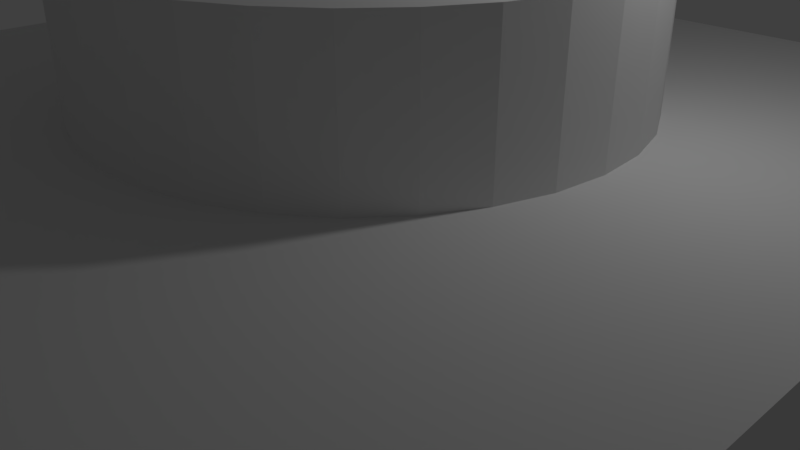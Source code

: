 # Source: button.blend  (saved by Blender 2.79.0; exported with 4.5.12 LTS)
import bpy
from mathutils import Matrix  # noqa: F401  (used for matrix-valued properties, if any)

bpy.ops.wm.read_factory_settings(use_empty=True)
scene = bpy.context.scene
scene.name = 'Scene'

# ---- collections
col_collection_1 = bpy.data.collections.new('Collection 1'); scene.collection.children.link(col_collection_1)

# ---- world
world_world = bpy.data.worlds.new('World'); scene.world = world_world
world_world.color = (0.05088, 0.05088, 0.05088)
world_world.use_sun_shadow = False
world_world.sun_shadow_jitter_overblur = 0.0
world_world.cycles.sampling_method = 'MANUAL'

# ---- cameras
cam_camera = bpy.data.cameras.new('Camera')
cam_camera.clip_end = 100.0
cam_camera.lens = 35.0
cam_camera.sensor_width = 32.0
cam_camera.sensor_height = 18.0
cam_camera.ortho_scale = 7.314
cam_camera.dof.focus_distance = 0.0
cam_camera.dof.aperture_fstop = 128.0

# ---- lights
light_lamp = bpy.data.lights.new('Lamp', 'POINT')
light_lamp.transmission_factor = 0.0
light_lamp.cutoff_distance = 30.0
light_lamp.energy = 100.0
light_lamp.shadow_buffer_clip_start = 1.001
light_lamp.shadow_soft_size = 0.1
light_lamp.shadow_maximum_resolution = 0.006
light_lamp.use_absolute_resolution = True

# ---- meshes
me_cube_002 = bpy.data.meshes.new('Cube.002')
me_cube_002.from_pydata([(-5.113, -6.0, -6.0), (-6.0, -5.113, -6.0), (-6.0, -5.113, 6.0), (-5.113, -6.0, 6.0), (-6.0, 5.113, -6.0), (-5.113, 6.0, -6.0), (-5.113, 6.0, 6.0), (-6.0, 5.113, 6.0), (6.0, -5.113, -6.0), (5.113, -6.0, -6.0), (5.113, -6.0, 6.0), (6.0, -5.113, 6.0), (5.113, 6.0, -6.0), (6.0, 5.113, -6.0), (6.0, 5.113, 6.0), (5.113, 6.0, 6.0)], [], [(9, 10, 3, 0), (13, 14, 11, 8), (14, 15, 6, 7, 2, 3, 10, 11), (1, 2, 7, 4), (5, 6, 15, 12), (0, 3, 2, 1), (6, 5, 4, 7), (14, 13, 12, 15), (10, 9, 8, 11), (4, 5, 12, 13, 8, 9, 0, 1)])
me_cube_002.use_remesh_preserve_volume = False
me_cube_002.use_remesh_preserve_attributes = False
me_cube_002.use_mirror_vertex_groups = False
me_cube_002.update()
me_cylinder_001 = bpy.data.meshes.new('Cylinder.001')
me_cylinder_001.from_pydata([(0.0, 3.35, -1.0), (0.0, 3.35, 1.0), (0.6536, 3.286, -1.0), (0.6536, 3.286, 1.0), (1.282, 3.095, -1.0), (1.282, 3.095, 1.0), (1.861, 2.785, -1.0), (1.861, 2.785, 1.0), (2.369, 2.369, -1.0), (2.369, 2.369, 1.0), (2.785, 1.861, -1.0), (2.785, 1.861, 1.0), (3.095, 1.282, -1.0), (3.095, 1.282, 1.0), (3.286, 0.6536, -1.0), (3.286, 0.6536, 1.0), (3.35, 2.529e-07, -1.0), (3.35, 2.529e-07, 1.0), (3.286, -0.6536, -1.0), (3.286, -0.6536, 1.0), (3.095, -1.282, -1.0), (3.095, -1.282, 1.0), (2.785, -1.861, -1.0), (2.785, -1.861, 1.0), (2.369, -2.369, -1.0), (2.369, -2.369, 1.0), (1.861, -2.785, -1.0), (1.861, -2.785, 1.0), (1.282, -3.095, -1.0), (1.282, -3.095, 1.0), (0.6536, -3.286, -1.0), (0.6536, -3.286, 1.0), (-1.092e-06, -3.35, -1.0), (-1.092e-06, -3.35, 1.0), (-0.6536, -3.286, -1.0), (-0.6536, -3.286, 1.0), (-1.282, -3.095, -1.0), (-1.282, -3.095, 1.0), (-1.861, -2.785, -1.0), (-1.861, -2.785, 1.0), (-2.369, -2.369, -1.0), (-2.369, -2.369, 1.0), (-2.785, -1.861, -1.0), (-2.785, -1.861, 1.0), (-3.095, -1.282, -1.0), (-3.095, -1.282, 1.0), (-3.286, -0.6535, -1.0), (-3.286, -0.6535, 1.0), (-3.35, 3.235e-06, -1.0), (-3.35, 3.235e-06, 1.0), (-3.286, 0.6536, -1.0), (-3.286, 0.6536, 1.0), (-3.095, 1.282, -1.0), (-3.095, 1.282, 1.0), (-2.785, 1.861, -1.0), (-2.785, 1.861, 1.0), (-2.369, 2.369, -1.0), (-2.369, 2.369, 1.0), (-1.861, 2.785, -1.0), (-1.861, 2.785, 1.0), (-1.282, 3.095, -1.0), (-1.282, 3.095, 1.0), (-0.6535, 3.286, -1.0), (-0.6535, 3.286, 1.0)], [], [(0, 1, 3, 2), (2, 3, 5, 4), (4, 5, 7, 6), (6, 7, 9, 8), (8, 9, 11, 10), (10, 11, 13, 12), (12, 13, 15, 14), (14, 15, 17, 16), (16, 17, 19, 18), (18, 19, 21, 20), (20, 21, 23, 22), (22, 23, 25, 24), (24, 25, 27, 26), (26, 27, 29, 28), (28, 29, 31, 30), (30, 31, 33, 32), (32, 33, 35, 34), (34, 35, 37, 36), (36, 37, 39, 38), (38, 39, 41, 40), (40, 41, 43, 42), (42, 43, 45, 44), (44, 45, 47, 46), (46, 47, 49, 48), (48, 49, 51, 50), (50, 51, 53, 52), (52, 53, 55, 54), (54, 55, 57, 56), (56, 57, 59, 58), (58, 59, 61, 60), (3, 1, 63, 61, 59, 57, 55, 53, 51, 49, 47, 45, 43, 41, 39, 37, 35, 33, 31, 29, 27, 25, 23, 21, 19, 17, 15, 13, 11, 9, 7, 5), (60, 61, 63, 62), (62, 63, 1, 0), (0, 2, 4, 6, 8, 10, 12, 14, 16, 18, 20, 22, 24, 26, 28, 30, 32, 34, 36, 38, 40, 42, 44, 46, 48, 50, 52, 54, 56, 58, 60, 62)])
me_cylinder_001.use_remesh_preserve_volume = False
me_cylinder_001.use_remesh_preserve_attributes = False
me_cylinder_001.use_mirror_vertex_groups = False
me_cylinder_001.update()

# ---- objects
ob_cube = bpy.data.objects.new('Cube', me_cube_002)
ob_cylinder = bpy.data.objects.new('Cylinder', me_cylinder_001)
ob_lamp = bpy.data.objects.new('Lamp', light_lamp)
ob_camera = bpy.data.objects.new('Camera', cam_camera)

# ---- transforms, parenting, visibility, modifiers, constraints
ob_cube.location = (0.0, 0.0, 0.0)
ob_cube.scale = (1.0, 1.0, 0.3572)
ob_cube.lineart.crease_threshold = 0.0
ob_cylinder.location = (0.0, 0.0, 2.884)
ob_cylinder.lineart.crease_threshold = 0.0
ob_lamp.location = (4.076, 1.005, 5.904)
ob_lamp.rotation_euler = (0.6503, 0.05522, 1.866)
ob_lamp.lock_rotations_4d = False
ob_lamp.empty_display_type = 'ARROWS'
ob_lamp.color = (0.0, 0.0, 0.0, 0.0)
ob_lamp.lineart.crease_threshold = 0.0
ob_camera.location = (7.481, -6.508, 5.344)
ob_camera.rotation_euler = (1.109, 0.0, 0.8149)
ob_camera.lock_rotations_4d = False
ob_camera.empty_display_type = 'ARROWS'
ob_camera.color = (0.0, 0.0, 0.0, 0.0)
ob_camera.display_type = 'WIRE'
ob_camera.lineart.crease_threshold = 0.0

# ---- collection membership
col_collection_1.objects.link(ob_cube)
col_collection_1.objects.link(ob_cylinder)
col_collection_1.objects.link(ob_lamp)
col_collection_1.objects.link(ob_camera)

# ---- scene / render settings (as saved in the file)
scene.camera = ob_camera
scene.frame_start = 1; scene.frame_end = 250; scene.frame_set(1)
scene.render.engine = 'BLENDER_EEVEE_NEXT'
scene.render.resolution_percentage = 50
scene.render.dither_intensity = 0.0
scene.cycles.use_denoising = False
scene.cycles.samples = 128
scene.cycles.sampling_pattern = 'TABULATED_SOBOL'
scene.cycles.use_adaptive_sampling = False
scene.cycles.use_light_tree = False
scene.cycles.blur_glossy = 0.0
scene.cycles.sample_clamp_indirect = 0.0
scene.view_settings.view_transform = 'Standard'
bpy.context.view_layer.update()

